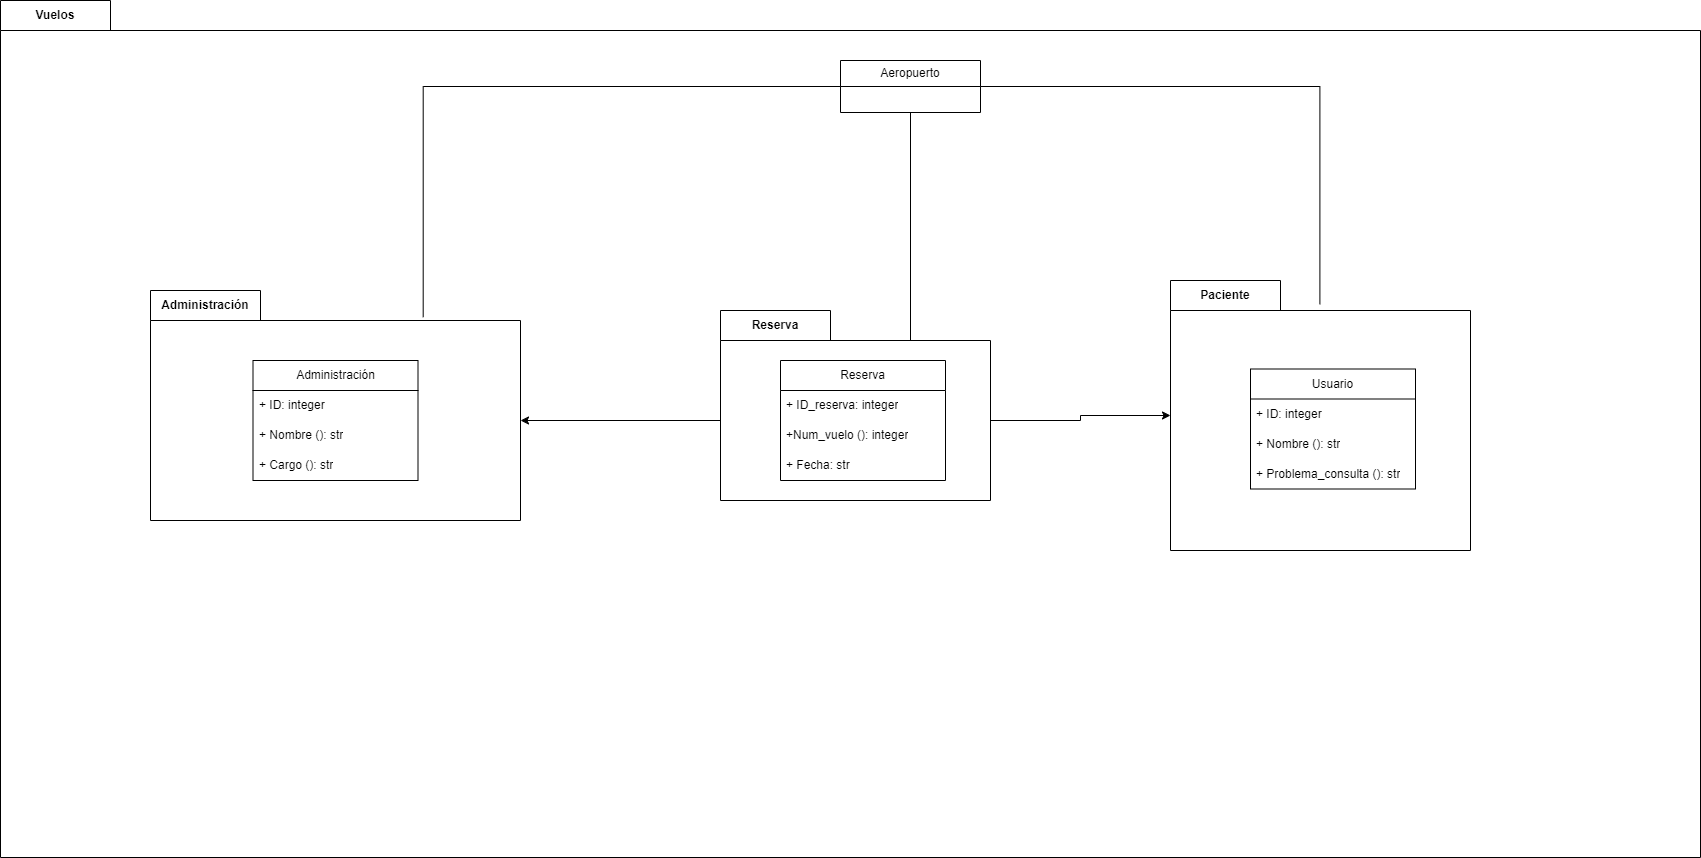

The diagram above was exported from draw.io. Its source (the exported page's mxGraphModel, read from the mxfile embedded in the PNG):
<mxGraphModel dx="1674" dy="1947" grid="1" gridSize="10" guides="1" tooltips="1" connect="1" arrows="1" fold="1" page="1" pageScale="1" pageWidth="827" pageHeight="1169" math="0" shadow="0">
  <root>
    <mxCell id="0" />
    <mxCell id="1" parent="0" />
    <mxCell id="nrTn1SnUjr1yhQfmy3fo-3" value="Vuelos" style="shape=folder;fontStyle=1;tabWidth=110;tabHeight=30;tabPosition=left;html=1;boundedLbl=1;labelInHeader=1;container=1;collapsible=0;recursiveResize=0;whiteSpace=wrap;" parent="1" vertex="1">
      <mxGeometry x="470" y="-210" width="1700" height="857" as="geometry" />
    </mxCell>
    <mxCell id="nrTn1SnUjr1yhQfmy3fo-5" value="Administración" style="shape=folder;fontStyle=1;tabWidth=110;tabHeight=30;tabPosition=left;html=1;boundedLbl=1;labelInHeader=1;container=1;collapsible=0;recursiveResize=0;whiteSpace=wrap;" parent="nrTn1SnUjr1yhQfmy3fo-3" vertex="1">
      <mxGeometry x="150" y="290" width="370" height="230" as="geometry" />
    </mxCell>
    <mxCell id="nrTn1SnUjr1yhQfmy3fo-30" value="Administración" style="swimlane;fontStyle=0;childLayout=stackLayout;horizontal=1;startSize=30;horizontalStack=0;resizeParent=1;resizeParentMax=0;resizeLast=0;collapsible=1;marginBottom=0;whiteSpace=wrap;html=1;" parent="nrTn1SnUjr1yhQfmy3fo-5" vertex="1">
      <mxGeometry x="102.5" y="70" width="165" height="120" as="geometry" />
    </mxCell>
    <mxCell id="nrTn1SnUjr1yhQfmy3fo-31" value="+ ID: integer" style="text;strokeColor=none;fillColor=none;align=left;verticalAlign=middle;spacingLeft=4;spacingRight=4;overflow=hidden;points=[[0,0.5],[1,0.5]];portConstraint=eastwest;rotatable=0;whiteSpace=wrap;html=1;" parent="nrTn1SnUjr1yhQfmy3fo-30" vertex="1">
      <mxGeometry y="30" width="165" height="30" as="geometry" />
    </mxCell>
    <mxCell id="nrTn1SnUjr1yhQfmy3fo-32" value="&lt;div&gt;+ Nombre (): str&lt;/div&gt;" style="text;strokeColor=none;fillColor=none;align=left;verticalAlign=middle;spacingLeft=4;spacingRight=4;overflow=hidden;points=[[0,0.5],[1,0.5]];portConstraint=eastwest;rotatable=0;whiteSpace=wrap;html=1;" parent="nrTn1SnUjr1yhQfmy3fo-30" vertex="1">
      <mxGeometry y="60" width="165" height="30" as="geometry" />
    </mxCell>
    <mxCell id="nrTn1SnUjr1yhQfmy3fo-33" value="+ Cargo (): str" style="text;strokeColor=none;fillColor=none;align=left;verticalAlign=middle;spacingLeft=4;spacingRight=4;overflow=hidden;points=[[0,0.5],[1,0.5]];portConstraint=eastwest;rotatable=0;whiteSpace=wrap;html=1;" parent="nrTn1SnUjr1yhQfmy3fo-30" vertex="1">
      <mxGeometry y="90" width="165" height="30" as="geometry" />
    </mxCell>
    <mxCell id="nrTn1SnUjr1yhQfmy3fo-11" value="Aeropuerto" style="swimlane;fontStyle=0;childLayout=stackLayout;horizontal=1;startSize=26;fillColor=none;horizontalStack=0;resizeParent=1;resizeParentMax=0;resizeLast=0;collapsible=1;marginBottom=0;whiteSpace=wrap;html=1;" parent="nrTn1SnUjr1yhQfmy3fo-3" vertex="1">
      <mxGeometry x="840" y="60" width="140" height="52" as="geometry" />
    </mxCell>
    <mxCell id="nrTn1SnUjr1yhQfmy3fo-24" style="edgeStyle=orthogonalEdgeStyle;rounded=0;orthogonalLoop=1;jettySize=auto;html=1;exitX=0;exitY=0;exitDx=270;exitDy=110;exitPerimeter=0;" parent="nrTn1SnUjr1yhQfmy3fo-3" source="nrTn1SnUjr1yhQfmy3fo-12" target="nrTn1SnUjr1yhQfmy3fo-15" edge="1">
      <mxGeometry relative="1" as="geometry" />
    </mxCell>
    <mxCell id="nrTn1SnUjr1yhQfmy3fo-12" value="Reserva" style="shape=folder;fontStyle=1;tabWidth=110;tabHeight=30;tabPosition=left;html=1;boundedLbl=1;labelInHeader=1;container=1;collapsible=0;recursiveResize=0;whiteSpace=wrap;" parent="nrTn1SnUjr1yhQfmy3fo-3" vertex="1">
      <mxGeometry x="720" y="310" width="270" height="190" as="geometry" />
    </mxCell>
    <mxCell id="nrTn1SnUjr1yhQfmy3fo-42" value="Reserva" style="swimlane;fontStyle=0;childLayout=stackLayout;horizontal=1;startSize=30;horizontalStack=0;resizeParent=1;resizeParentMax=0;resizeLast=0;collapsible=1;marginBottom=0;whiteSpace=wrap;html=1;" parent="nrTn1SnUjr1yhQfmy3fo-12" vertex="1">
      <mxGeometry x="60" y="50" width="165" height="120" as="geometry" />
    </mxCell>
    <mxCell id="nrTn1SnUjr1yhQfmy3fo-43" value="+ ID_reserva: integer" style="text;strokeColor=none;fillColor=none;align=left;verticalAlign=middle;spacingLeft=4;spacingRight=4;overflow=hidden;points=[[0,0.5],[1,0.5]];portConstraint=eastwest;rotatable=0;whiteSpace=wrap;html=1;" parent="nrTn1SnUjr1yhQfmy3fo-42" vertex="1">
      <mxGeometry y="30" width="165" height="30" as="geometry" />
    </mxCell>
    <mxCell id="nrTn1SnUjr1yhQfmy3fo-44" value="&lt;div&gt;+Num_vuelo (): integer&lt;/div&gt;" style="text;strokeColor=none;fillColor=none;align=left;verticalAlign=middle;spacingLeft=4;spacingRight=4;overflow=hidden;points=[[0,0.5],[1,0.5]];portConstraint=eastwest;rotatable=0;whiteSpace=wrap;html=1;" parent="nrTn1SnUjr1yhQfmy3fo-42" vertex="1">
      <mxGeometry y="60" width="165" height="30" as="geometry" />
    </mxCell>
    <mxCell id="nrTn1SnUjr1yhQfmy3fo-45" value="+ Fecha: str" style="text;strokeColor=none;fillColor=none;align=left;verticalAlign=middle;spacingLeft=4;spacingRight=4;overflow=hidden;points=[[0,0.5],[1,0.5]];portConstraint=eastwest;rotatable=0;whiteSpace=wrap;html=1;" parent="nrTn1SnUjr1yhQfmy3fo-42" vertex="1">
      <mxGeometry y="90" width="165" height="30" as="geometry" />
    </mxCell>
    <mxCell id="nrTn1SnUjr1yhQfmy3fo-15" value="Paciente" style="shape=folder;fontStyle=1;tabWidth=110;tabHeight=30;tabPosition=left;html=1;boundedLbl=1;labelInHeader=1;container=1;collapsible=0;recursiveResize=0;whiteSpace=wrap;" parent="nrTn1SnUjr1yhQfmy3fo-3" vertex="1">
      <mxGeometry x="1170" y="280" width="300" height="270" as="geometry" />
    </mxCell>
    <mxCell id="nrTn1SnUjr1yhQfmy3fo-46" value="Usuario" style="swimlane;fontStyle=0;childLayout=stackLayout;horizontal=1;startSize=30;horizontalStack=0;resizeParent=1;resizeParentMax=0;resizeLast=0;collapsible=1;marginBottom=0;whiteSpace=wrap;html=1;" parent="nrTn1SnUjr1yhQfmy3fo-15" vertex="1">
      <mxGeometry x="80" y="88.5" width="165" height="120" as="geometry" />
    </mxCell>
    <mxCell id="nrTn1SnUjr1yhQfmy3fo-47" value="+ ID: integer" style="text;strokeColor=none;fillColor=none;align=left;verticalAlign=middle;spacingLeft=4;spacingRight=4;overflow=hidden;points=[[0,0.5],[1,0.5]];portConstraint=eastwest;rotatable=0;whiteSpace=wrap;html=1;" parent="nrTn1SnUjr1yhQfmy3fo-46" vertex="1">
      <mxGeometry y="30" width="165" height="30" as="geometry" />
    </mxCell>
    <mxCell id="nrTn1SnUjr1yhQfmy3fo-48" value="&lt;div&gt;+ Nombre (): str&lt;/div&gt;" style="text;strokeColor=none;fillColor=none;align=left;verticalAlign=middle;spacingLeft=4;spacingRight=4;overflow=hidden;points=[[0,0.5],[1,0.5]];portConstraint=eastwest;rotatable=0;whiteSpace=wrap;html=1;" parent="nrTn1SnUjr1yhQfmy3fo-46" vertex="1">
      <mxGeometry y="60" width="165" height="30" as="geometry" />
    </mxCell>
    <mxCell id="nrTn1SnUjr1yhQfmy3fo-49" value="+ Problema_consulta (): str" style="text;strokeColor=none;fillColor=none;align=left;verticalAlign=middle;spacingLeft=4;spacingRight=4;overflow=hidden;points=[[0,0.5],[1,0.5]];portConstraint=eastwest;rotatable=0;whiteSpace=wrap;html=1;" parent="nrTn1SnUjr1yhQfmy3fo-46" vertex="1">
      <mxGeometry y="90" width="165" height="30" as="geometry" />
    </mxCell>
    <mxCell id="nrTn1SnUjr1yhQfmy3fo-25" style="edgeStyle=orthogonalEdgeStyle;rounded=0;orthogonalLoop=1;jettySize=auto;html=1;exitX=0;exitY=0;exitDx=0;exitDy=110;exitPerimeter=0;entryX=0;entryY=0;entryDx=370;entryDy=130;entryPerimeter=0;" parent="nrTn1SnUjr1yhQfmy3fo-3" source="nrTn1SnUjr1yhQfmy3fo-12" target="nrTn1SnUjr1yhQfmy3fo-5" edge="1">
      <mxGeometry relative="1" as="geometry" />
    </mxCell>
    <mxCell id="nrTn1SnUjr1yhQfmy3fo-27" value="" style="endArrow=none;html=1;rounded=0;entryX=0;entryY=0;entryDx=190;entryDy=30;entryPerimeter=0;endFill=0;" parent="nrTn1SnUjr1yhQfmy3fo-3" target="nrTn1SnUjr1yhQfmy3fo-12" edge="1">
      <mxGeometry width="50" height="50" relative="1" as="geometry">
        <mxPoint x="910" y="112" as="sourcePoint" />
        <mxPoint x="910.1799999999998" y="201.13800000000015" as="targetPoint" />
      </mxGeometry>
    </mxCell>
    <mxCell id="nrTn1SnUjr1yhQfmy3fo-28" style="edgeStyle=orthogonalEdgeStyle;rounded=0;orthogonalLoop=1;jettySize=auto;html=1;exitX=0;exitY=0.5;exitDx=0;exitDy=0;entryX=0.737;entryY=0.116;entryDx=0;entryDy=0;entryPerimeter=0;endArrow=none;endFill=0;" parent="nrTn1SnUjr1yhQfmy3fo-3" source="nrTn1SnUjr1yhQfmy3fo-11" target="nrTn1SnUjr1yhQfmy3fo-5" edge="1">
      <mxGeometry relative="1" as="geometry" />
    </mxCell>
    <mxCell id="nrTn1SnUjr1yhQfmy3fo-29" style="edgeStyle=orthogonalEdgeStyle;rounded=0;orthogonalLoop=1;jettySize=auto;html=1;exitX=1;exitY=0.5;exitDx=0;exitDy=0;entryX=0.498;entryY=0.088;entryDx=0;entryDy=0;entryPerimeter=0;endArrow=none;endFill=0;" parent="nrTn1SnUjr1yhQfmy3fo-3" source="nrTn1SnUjr1yhQfmy3fo-11" target="nrTn1SnUjr1yhQfmy3fo-15" edge="1">
      <mxGeometry relative="1" as="geometry" />
    </mxCell>
  </root>
</mxGraphModel>